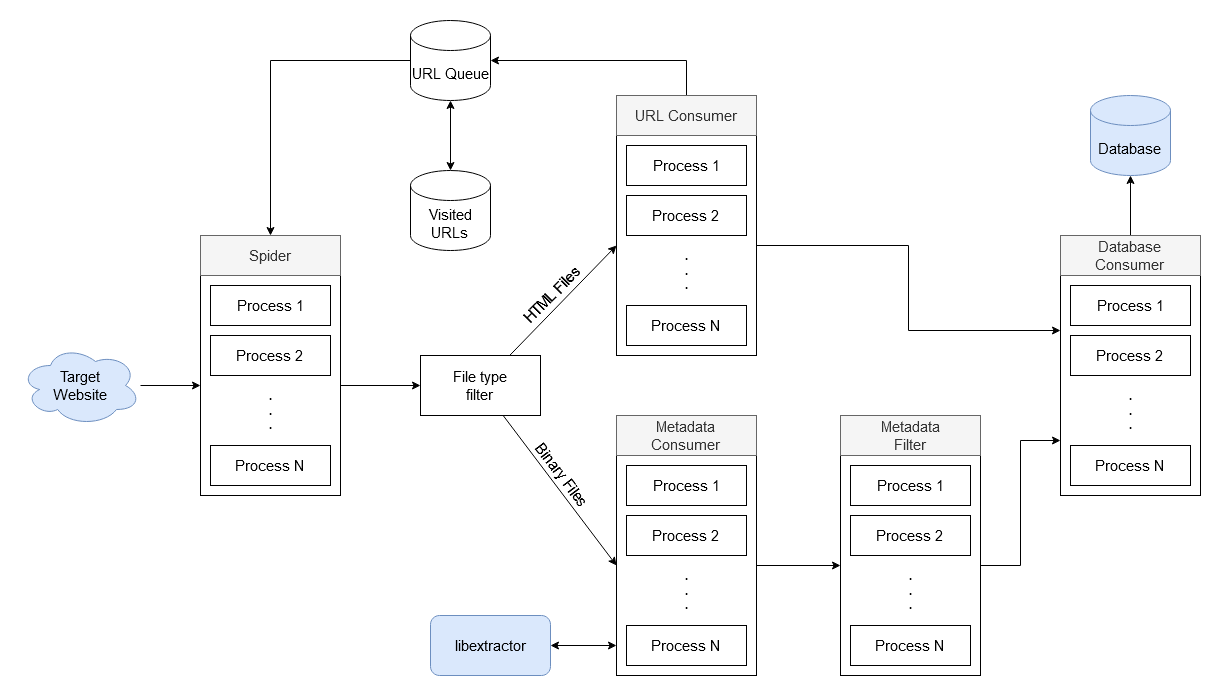

The diagram above was exported from draw.io. Its source (the exported page's mxGraphModel, read from the mxfile embedded in the PNG):
<mxGraphModel dx="1451" dy="1622" grid="1" gridSize="10" guides="1" tooltips="1" connect="1" arrows="1" fold="1" page="1" pageScale="1" pageWidth="850" pageHeight="1100" math="0" shadow="0">
  <root>
    <mxCell id="0" />
    <mxCell id="1" parent="0" />
    <mxCell id="-kXrFb5YAzf7cUNH_bOf-41" style="edgeStyle=orthogonalEdgeStyle;rounded=0;orthogonalLoop=1;jettySize=auto;html=1;entryX=0;entryY=0.5;entryDx=0;entryDy=0;" parent="1" source="-kXrFb5YAzf7cUNH_bOf-5" target="-kXrFb5YAzf7cUNH_bOf-40" edge="1">
      <mxGeometry relative="1" as="geometry" />
    </mxCell>
    <mxCell id="-kXrFb5YAzf7cUNH_bOf-5" value="" style="rounded=0;whiteSpace=wrap;html=1;fillColor=none;" parent="1" vertex="1">
      <mxGeometry x="340" y="160" width="140" height="220" as="geometry" />
    </mxCell>
    <mxCell id="-kXrFb5YAzf7cUNH_bOf-1" value="&lt;font style=&quot;font-size: 15px&quot;&gt;Process 1&lt;/font&gt;" style="rounded=0;whiteSpace=wrap;html=1;" parent="1" vertex="1">
      <mxGeometry x="350" y="170" width="120" height="40" as="geometry" />
    </mxCell>
    <mxCell id="-kXrFb5YAzf7cUNH_bOf-2" value="&lt;font style=&quot;font-size: 15px&quot;&gt;Process 2&lt;br&gt;&lt;/font&gt;" style="rounded=0;whiteSpace=wrap;html=1;" parent="1" vertex="1">
      <mxGeometry x="350" y="220" width="120" height="40" as="geometry" />
    </mxCell>
    <mxCell id="-kXrFb5YAzf7cUNH_bOf-3" value="&lt;font style=&quot;font-size: 15px&quot;&gt;&lt;font style=&quot;font-size: 15px&quot;&gt;Process&lt;/font&gt; N&lt;br&gt;&lt;/font&gt;" style="rounded=0;whiteSpace=wrap;html=1;" parent="1" vertex="1">
      <mxGeometry x="350" y="330" width="120" height="40" as="geometry" />
    </mxCell>
    <mxCell id="-kXrFb5YAzf7cUNH_bOf-4" value="&lt;div&gt;.&lt;/div&gt;&lt;div&gt;.&lt;/div&gt;&lt;div&gt;.&lt;br&gt;&lt;/div&gt;" style="text;html=1;align=center;verticalAlign=middle;resizable=0;points=[];autosize=1;strokeColor=none;fontStyle=1" parent="1" vertex="1">
      <mxGeometry x="400" y="270" width="20" height="50" as="geometry" />
    </mxCell>
    <mxCell id="-kXrFb5YAzf7cUNH_bOf-8" value="&lt;font style=&quot;font-size: 15px&quot;&gt;Spider&lt;/font&gt;" style="text;html=1;strokeColor=#666666;fillColor=#f5f5f5;align=center;verticalAlign=middle;whiteSpace=wrap;rounded=0;fontColor=#333333;" parent="1" vertex="1">
      <mxGeometry x="340" y="120" width="140" height="40" as="geometry" />
    </mxCell>
    <mxCell id="-kXrFb5YAzf7cUNH_bOf-48" style="edgeStyle=orthogonalEdgeStyle;rounded=0;orthogonalLoop=1;jettySize=auto;html=1;" parent="1" source="-kXrFb5YAzf7cUNH_bOf-16" target="-kXrFb5YAzf7cUNH_bOf-28" edge="1">
      <mxGeometry relative="1" as="geometry" />
    </mxCell>
    <mxCell id="-kXrFb5YAzf7cUNH_bOf-16" value="" style="rounded=0;whiteSpace=wrap;html=1;fillColor=none;" parent="1" vertex="1">
      <mxGeometry x="756" y="340" width="140" height="220" as="geometry" />
    </mxCell>
    <mxCell id="-kXrFb5YAzf7cUNH_bOf-17" value="&lt;font style=&quot;font-size: 15px&quot;&gt;Process 1&lt;/font&gt;" style="rounded=0;whiteSpace=wrap;html=1;" parent="1" vertex="1">
      <mxGeometry x="766" y="350" width="120" height="40" as="geometry" />
    </mxCell>
    <mxCell id="-kXrFb5YAzf7cUNH_bOf-18" value="&lt;font style=&quot;font-size: 15px&quot;&gt;Process 2&lt;br&gt;&lt;/font&gt;" style="rounded=0;whiteSpace=wrap;html=1;" parent="1" vertex="1">
      <mxGeometry x="766" y="400" width="120" height="40" as="geometry" />
    </mxCell>
    <mxCell id="-kXrFb5YAzf7cUNH_bOf-19" value="&lt;font style=&quot;font-size: 15px&quot;&gt;&lt;font style=&quot;font-size: 15px&quot;&gt;Process&lt;/font&gt; N&lt;br&gt;&lt;/font&gt;" style="rounded=0;whiteSpace=wrap;html=1;" parent="1" vertex="1">
      <mxGeometry x="766" y="510" width="120" height="40" as="geometry" />
    </mxCell>
    <mxCell id="-kXrFb5YAzf7cUNH_bOf-20" value="&lt;div&gt;.&lt;/div&gt;&lt;div&gt;.&lt;/div&gt;&lt;div&gt;.&lt;br&gt;&lt;/div&gt;" style="text;html=1;align=center;verticalAlign=middle;resizable=0;points=[];autosize=1;strokeColor=none;fontStyle=1" parent="1" vertex="1">
      <mxGeometry x="816" y="450" width="20" height="50" as="geometry" />
    </mxCell>
    <mxCell id="-kXrFb5YAzf7cUNH_bOf-21" value="&lt;div style=&quot;font-size: 15px&quot;&gt;&lt;font style=&quot;font-size: 15px&quot;&gt;Metadata&lt;/font&gt;&lt;/div&gt;&lt;div style=&quot;font-size: 15px&quot;&gt;&lt;font style=&quot;font-size: 15px&quot;&gt;Consumer&lt;br&gt;&lt;/font&gt;&lt;/div&gt;" style="text;html=1;strokeColor=#666666;fillColor=#f5f5f5;align=center;verticalAlign=middle;whiteSpace=wrap;rounded=0;fontColor=#333333;" parent="1" vertex="1">
      <mxGeometry x="756" y="300" width="140" height="40" as="geometry" />
    </mxCell>
    <mxCell id="-kXrFb5YAzf7cUNH_bOf-49" style="edgeStyle=orthogonalEdgeStyle;rounded=0;orthogonalLoop=1;jettySize=auto;html=1;entryX=0;entryY=0.25;entryDx=0;entryDy=0;" parent="1" source="-kXrFb5YAzf7cUNH_bOf-22" target="-kXrFb5YAzf7cUNH_bOf-34" edge="1">
      <mxGeometry relative="1" as="geometry" />
    </mxCell>
    <mxCell id="-kXrFb5YAzf7cUNH_bOf-22" value="" style="rounded=0;whiteSpace=wrap;html=1;fillColor=none;" parent="1" vertex="1">
      <mxGeometry x="756" y="20" width="140" height="220" as="geometry" />
    </mxCell>
    <mxCell id="-kXrFb5YAzf7cUNH_bOf-23" value="&lt;font style=&quot;font-size: 15px&quot;&gt;Process 1&lt;/font&gt;" style="rounded=0;whiteSpace=wrap;html=1;" parent="1" vertex="1">
      <mxGeometry x="766" y="30" width="120" height="40" as="geometry" />
    </mxCell>
    <mxCell id="-kXrFb5YAzf7cUNH_bOf-24" value="&lt;font style=&quot;font-size: 15px&quot;&gt;Process 2&lt;br&gt;&lt;/font&gt;" style="rounded=0;whiteSpace=wrap;html=1;" parent="1" vertex="1">
      <mxGeometry x="766" y="80" width="120" height="40" as="geometry" />
    </mxCell>
    <mxCell id="-kXrFb5YAzf7cUNH_bOf-25" value="&lt;font style=&quot;font-size: 15px&quot;&gt;&lt;font style=&quot;font-size: 15px&quot;&gt;Process&lt;/font&gt; N&lt;br&gt;&lt;/font&gt;" style="rounded=0;whiteSpace=wrap;html=1;" parent="1" vertex="1">
      <mxGeometry x="766" y="190" width="120" height="40" as="geometry" />
    </mxCell>
    <mxCell id="-kXrFb5YAzf7cUNH_bOf-26" value="&lt;div&gt;.&lt;/div&gt;&lt;div&gt;.&lt;/div&gt;&lt;div&gt;.&lt;br&gt;&lt;/div&gt;" style="text;html=1;align=center;verticalAlign=middle;resizable=0;points=[];autosize=1;strokeColor=none;fontStyle=1" parent="1" vertex="1">
      <mxGeometry x="816" y="130" width="20" height="50" as="geometry" />
    </mxCell>
    <mxCell id="-kXrFb5YAzf7cUNH_bOf-60" style="edgeStyle=orthogonalEdgeStyle;rounded=0;orthogonalLoop=1;jettySize=auto;html=1;entryX=1;entryY=0.5;entryDx=0;entryDy=0;entryPerimeter=0;startArrow=none;startFill=0;" parent="1" source="-kXrFb5YAzf7cUNH_bOf-27" target="-kXrFb5YAzf7cUNH_bOf-56" edge="1">
      <mxGeometry relative="1" as="geometry">
        <Array as="points">
          <mxPoint x="826" y="-55" />
        </Array>
      </mxGeometry>
    </mxCell>
    <mxCell id="-kXrFb5YAzf7cUNH_bOf-27" value="&lt;font style=&quot;font-size: 15px&quot;&gt;URL Consumer&lt;/font&gt;" style="text;html=1;strokeColor=#666666;fillColor=#f5f5f5;align=center;verticalAlign=middle;whiteSpace=wrap;rounded=0;fontColor=#333333;" parent="1" vertex="1">
      <mxGeometry x="756" y="-20" width="140" height="40" as="geometry" />
    </mxCell>
    <mxCell id="-kXrFb5YAzf7cUNH_bOf-47" style="edgeStyle=orthogonalEdgeStyle;rounded=0;orthogonalLoop=1;jettySize=auto;html=1;entryX=0;entryY=0.75;entryDx=0;entryDy=0;" parent="1" source="-kXrFb5YAzf7cUNH_bOf-28" target="-kXrFb5YAzf7cUNH_bOf-34" edge="1">
      <mxGeometry relative="1" as="geometry" />
    </mxCell>
    <mxCell id="-kXrFb5YAzf7cUNH_bOf-28" value="" style="rounded=0;whiteSpace=wrap;html=1;fillColor=none;" parent="1" vertex="1">
      <mxGeometry x="980" y="340" width="140" height="220" as="geometry" />
    </mxCell>
    <mxCell id="-kXrFb5YAzf7cUNH_bOf-29" value="&lt;font style=&quot;font-size: 15px&quot;&gt;Process 1&lt;/font&gt;" style="rounded=0;whiteSpace=wrap;html=1;" parent="1" vertex="1">
      <mxGeometry x="990" y="350" width="120" height="40" as="geometry" />
    </mxCell>
    <mxCell id="-kXrFb5YAzf7cUNH_bOf-30" value="&lt;font style=&quot;font-size: 15px&quot;&gt;Process 2&lt;br&gt;&lt;/font&gt;" style="rounded=0;whiteSpace=wrap;html=1;" parent="1" vertex="1">
      <mxGeometry x="990" y="400" width="120" height="40" as="geometry" />
    </mxCell>
    <mxCell id="-kXrFb5YAzf7cUNH_bOf-31" value="&lt;font style=&quot;font-size: 15px&quot;&gt;&lt;font style=&quot;font-size: 15px&quot;&gt;Process&lt;/font&gt; N&lt;br&gt;&lt;/font&gt;" style="rounded=0;whiteSpace=wrap;html=1;" parent="1" vertex="1">
      <mxGeometry x="990" y="510" width="120" height="40" as="geometry" />
    </mxCell>
    <mxCell id="-kXrFb5YAzf7cUNH_bOf-32" value="&lt;div&gt;.&lt;/div&gt;&lt;div&gt;.&lt;/div&gt;&lt;div&gt;.&lt;br&gt;&lt;/div&gt;" style="text;html=1;align=center;verticalAlign=middle;resizable=0;points=[];autosize=1;strokeColor=none;fontStyle=1" parent="1" vertex="1">
      <mxGeometry x="1040" y="450" width="20" height="50" as="geometry" />
    </mxCell>
    <mxCell id="-kXrFb5YAzf7cUNH_bOf-33" value="&lt;div style=&quot;font-size: 15px&quot;&gt;&lt;font style=&quot;font-size: 15px&quot;&gt;Metadata&lt;/font&gt;&lt;/div&gt;&lt;div style=&quot;font-size: 15px&quot;&gt;&lt;font style=&quot;font-size: 15px&quot;&gt;Filter&lt;br&gt;&lt;/font&gt;&lt;/div&gt;" style="text;html=1;strokeColor=#666666;fillColor=#f5f5f5;align=center;verticalAlign=middle;whiteSpace=wrap;rounded=0;fontColor=#333333;" parent="1" vertex="1">
      <mxGeometry x="980" y="300" width="140" height="40" as="geometry" />
    </mxCell>
    <mxCell id="-kXrFb5YAzf7cUNH_bOf-34" value="" style="rounded=0;whiteSpace=wrap;html=1;fillColor=none;" parent="1" vertex="1">
      <mxGeometry x="1200" y="160" width="140" height="220" as="geometry" />
    </mxCell>
    <mxCell id="-kXrFb5YAzf7cUNH_bOf-35" value="&lt;font style=&quot;font-size: 15px&quot;&gt;Process 1&lt;/font&gt;" style="rounded=0;whiteSpace=wrap;html=1;" parent="1" vertex="1">
      <mxGeometry x="1210" y="170" width="120" height="40" as="geometry" />
    </mxCell>
    <mxCell id="-kXrFb5YAzf7cUNH_bOf-36" value="&lt;font style=&quot;font-size: 15px&quot;&gt;Process 2&lt;br&gt;&lt;/font&gt;" style="rounded=0;whiteSpace=wrap;html=1;" parent="1" vertex="1">
      <mxGeometry x="1210" y="220" width="120" height="40" as="geometry" />
    </mxCell>
    <mxCell id="-kXrFb5YAzf7cUNH_bOf-37" value="&lt;font style=&quot;font-size: 15px&quot;&gt;&lt;font style=&quot;font-size: 15px&quot;&gt;Process&lt;/font&gt; N&lt;br&gt;&lt;/font&gt;" style="rounded=0;whiteSpace=wrap;html=1;" parent="1" vertex="1">
      <mxGeometry x="1210" y="330" width="120" height="40" as="geometry" />
    </mxCell>
    <mxCell id="-kXrFb5YAzf7cUNH_bOf-38" value="&lt;div&gt;.&lt;/div&gt;&lt;div&gt;.&lt;/div&gt;&lt;div&gt;.&lt;br&gt;&lt;/div&gt;" style="text;html=1;align=center;verticalAlign=middle;resizable=0;points=[];autosize=1;strokeColor=none;fontStyle=1" parent="1" vertex="1">
      <mxGeometry x="1260" y="270" width="20" height="50" as="geometry" />
    </mxCell>
    <mxCell id="-kXrFb5YAzf7cUNH_bOf-54" style="edgeStyle=orthogonalEdgeStyle;rounded=0;orthogonalLoop=1;jettySize=auto;html=1;" parent="1" source="-kXrFb5YAzf7cUNH_bOf-39" target="-kXrFb5YAzf7cUNH_bOf-53" edge="1">
      <mxGeometry relative="1" as="geometry" />
    </mxCell>
    <mxCell id="-kXrFb5YAzf7cUNH_bOf-39" value="&lt;div style=&quot;font-size: 15px&quot;&gt;&lt;font style=&quot;font-size: 15px&quot;&gt;Database&lt;/font&gt;&lt;/div&gt;&lt;div style=&quot;font-size: 15px&quot;&gt;&lt;font style=&quot;font-size: 15px&quot;&gt;Consumer&lt;br&gt;&lt;/font&gt;&lt;/div&gt;" style="text;html=1;strokeColor=#666666;fillColor=#f5f5f5;align=center;verticalAlign=middle;whiteSpace=wrap;rounded=0;fontColor=#333333;" parent="1" vertex="1">
      <mxGeometry x="1200" y="120" width="140" height="40" as="geometry" />
    </mxCell>
    <mxCell id="-kXrFb5YAzf7cUNH_bOf-43" style="rounded=0;orthogonalLoop=1;jettySize=auto;html=1;entryX=0;entryY=0.5;entryDx=0;entryDy=0;" parent="1" source="-kXrFb5YAzf7cUNH_bOf-40" target="-kXrFb5YAzf7cUNH_bOf-16" edge="1">
      <mxGeometry relative="1" as="geometry" />
    </mxCell>
    <mxCell id="-kXrFb5YAzf7cUNH_bOf-64" value="&lt;font style=&quot;font-size: 15px&quot;&gt;Binary Files&lt;/font&gt;" style="edgeLabel;html=1;align=center;verticalAlign=middle;resizable=0;points=[];rotation=53;" parent="-kXrFb5YAzf7cUNH_bOf-43" vertex="1" connectable="0">
      <mxGeometry x="-0.2498" y="-1" relative="1" as="geometry">
        <mxPoint x="17" y="1" as="offset" />
      </mxGeometry>
    </mxCell>
    <mxCell id="-kXrFb5YAzf7cUNH_bOf-44" style="rounded=0;orthogonalLoop=1;jettySize=auto;html=1;entryX=0;entryY=0.5;entryDx=0;entryDy=0;" parent="1" source="-kXrFb5YAzf7cUNH_bOf-40" target="-kXrFb5YAzf7cUNH_bOf-22" edge="1">
      <mxGeometry relative="1" as="geometry" />
    </mxCell>
    <mxCell id="-kXrFb5YAzf7cUNH_bOf-62" value="&lt;font style=&quot;font-size: 15px&quot;&gt;HTML Files&lt;/font&gt;" style="edgeLabel;html=1;align=center;verticalAlign=middle;resizable=0;points=[];rotation=-45;" parent="-kXrFb5YAzf7cUNH_bOf-44" vertex="1" connectable="0">
      <mxGeometry x="-0.3304" y="4" relative="1" as="geometry">
        <mxPoint x="8" y="-21" as="offset" />
      </mxGeometry>
    </mxCell>
    <mxCell id="-kXrFb5YAzf7cUNH_bOf-40" value="&lt;div style=&quot;font-size: 15px&quot;&gt;&lt;font style=&quot;font-size: 15px&quot;&gt;File type&lt;/font&gt;&lt;/div&gt;&lt;div style=&quot;font-size: 15px&quot;&gt;&lt;font style=&quot;font-size: 15px&quot;&gt;filter&lt;br&gt;&lt;/font&gt;&lt;/div&gt;" style="rounded=0;whiteSpace=wrap;html=1;fillColor=none;align=center;" parent="1" vertex="1">
      <mxGeometry x="560" y="240" width="120" height="60" as="geometry" />
    </mxCell>
    <mxCell id="-kXrFb5YAzf7cUNH_bOf-53" value="&lt;font style=&quot;font-size: 15px&quot;&gt;Database&lt;br&gt;&lt;/font&gt;" style="shape=cylinder3;whiteSpace=wrap;html=1;boundedLbl=1;backgroundOutline=1;size=15;fillColor=#dae8fc;align=center;strokeColor=#6c8ebf;" parent="1" vertex="1">
      <mxGeometry x="1230" y="-20" width="80" height="80" as="geometry" />
    </mxCell>
    <mxCell id="-kXrFb5YAzf7cUNH_bOf-59" style="edgeStyle=orthogonalEdgeStyle;rounded=0;orthogonalLoop=1;jettySize=auto;html=1;startArrow=classic;startFill=1;" parent="1" source="-kXrFb5YAzf7cUNH_bOf-55" target="-kXrFb5YAzf7cUNH_bOf-56" edge="1">
      <mxGeometry relative="1" as="geometry" />
    </mxCell>
    <mxCell id="-kXrFb5YAzf7cUNH_bOf-55" value="&lt;div style=&quot;font-size: 15px&quot;&gt;&lt;font style=&quot;font-size: 15px&quot;&gt;Visited&lt;/font&gt;&lt;/div&gt;&lt;div style=&quot;font-size: 15px&quot;&gt;&lt;font style=&quot;font-size: 15px&quot;&gt;URLs&lt;br&gt;&lt;/font&gt;&lt;/div&gt;" style="shape=cylinder3;whiteSpace=wrap;html=1;boundedLbl=1;backgroundOutline=1;size=15;align=center;" parent="1" vertex="1">
      <mxGeometry x="550" y="55" width="80" height="80" as="geometry" />
    </mxCell>
    <mxCell id="-kXrFb5YAzf7cUNH_bOf-61" style="edgeStyle=orthogonalEdgeStyle;rounded=0;orthogonalLoop=1;jettySize=auto;html=1;entryX=0.5;entryY=0;entryDx=0;entryDy=0;startArrow=none;startFill=0;" parent="1" source="-kXrFb5YAzf7cUNH_bOf-56" target="-kXrFb5YAzf7cUNH_bOf-8" edge="1">
      <mxGeometry relative="1" as="geometry" />
    </mxCell>
    <mxCell id="-kXrFb5YAzf7cUNH_bOf-56" value="&lt;font style=&quot;font-size: 15px&quot;&gt;URL Queue&lt;/font&gt;" style="shape=cylinder3;whiteSpace=wrap;html=1;boundedLbl=1;backgroundOutline=1;size=15;align=center;" parent="1" vertex="1">
      <mxGeometry x="550" y="-95" width="80" height="80" as="geometry" />
    </mxCell>
    <mxCell id="-kXrFb5YAzf7cUNH_bOf-58" style="edgeStyle=orthogonalEdgeStyle;rounded=0;orthogonalLoop=1;jettySize=auto;html=1;startArrow=classic;startFill=1;" parent="1" source="-kXrFb5YAzf7cUNH_bOf-57" edge="1">
      <mxGeometry relative="1" as="geometry">
        <mxPoint x="756" y="530" as="targetPoint" />
        <Array as="points" />
      </mxGeometry>
    </mxCell>
    <mxCell id="-kXrFb5YAzf7cUNH_bOf-57" value="&lt;font style=&quot;font-size: 15px&quot;&gt;libextractor&lt;/font&gt;" style="rounded=1;whiteSpace=wrap;html=1;fillColor=#dae8fc;align=center;strokeColor=#6c8ebf;" parent="1" vertex="1">
      <mxGeometry x="570" y="500" width="120" height="60" as="geometry" />
    </mxCell>
    <mxCell id="-kXrFb5YAzf7cUNH_bOf-66" style="edgeStyle=orthogonalEdgeStyle;rounded=0;orthogonalLoop=1;jettySize=auto;html=1;entryX=0;entryY=0.5;entryDx=0;entryDy=0;startArrow=none;startFill=0;" parent="1" source="-kXrFb5YAzf7cUNH_bOf-65" target="-kXrFb5YAzf7cUNH_bOf-5" edge="1">
      <mxGeometry relative="1" as="geometry" />
    </mxCell>
    <mxCell id="-kXrFb5YAzf7cUNH_bOf-65" value="&lt;div style=&quot;font-size: 15px&quot;&gt;&lt;font style=&quot;font-size: 15px&quot;&gt;Target&lt;/font&gt;&lt;/div&gt;&lt;div style=&quot;font-size: 15px&quot;&gt;&lt;font style=&quot;font-size: 15px&quot;&gt;Website&lt;/font&gt;&lt;/div&gt;" style="ellipse;shape=cloud;whiteSpace=wrap;html=1;fillColor=#dae8fc;align=center;strokeColor=#6c8ebf;" parent="1" vertex="1">
      <mxGeometry x="160" y="230" width="120" height="80" as="geometry" />
    </mxCell>
  </root>
</mxGraphModel>